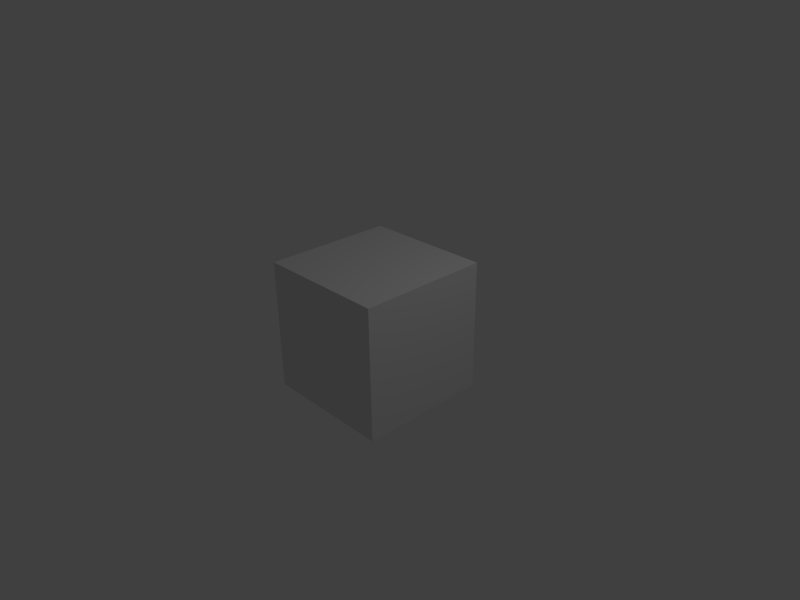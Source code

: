 # Source: startup.blend  (saved by Blender 2.56.5; exported with 4.5.12 LTS)
import bpy
from mathutils import Matrix  # noqa: F401  (used for matrix-valued properties, if any)

bpy.ops.wm.read_factory_settings(use_empty=True)
scene = bpy.context.scene
scene.name = 'Scene'

# ---- collections
col_collection_1 = bpy.data.collections.new('Collection 1'); scene.collection.children.link(col_collection_1)

# ---- materials (node trees are filled in below, after node groups)
mat_material = bpy.data.materials.new('Material')
mat_material.alpha_threshold = 0.0
mat_material.roughness = 0.5
mat_material.line_color = (0.0, 0.0, 0.0, 1.0)

# ---- material node trees

# ---- world
world_world = bpy.data.worlds.new('World'); scene.world = world_world
world_world.color = (0.05088, 0.05088, 0.05088)
world_world.use_sun_shadow = False
world_world.sun_shadow_jitter_overblur = 0.0
world_world.cycles.sampling_method = 'MANUAL'
world_world.cycles.sample_map_resolution = 256

# ---- cameras
cam_camera = bpy.data.cameras.new('Camera')
cam_camera.clip_end = 100.0
cam_camera.lens = 35.0
cam_camera.ortho_scale = 7.314
cam_camera.dof.focus_distance = 0.0
cam_camera.dof.aperture_fstop = 128.0

# ---- lights
light_lamp = bpy.data.lights.new('Lamp', 'POINT')
light_lamp.transmission_factor = 0.0
light_lamp.cutoff_distance = 30.0
light_lamp.energy = 100.0
light_lamp.shadow_buffer_clip_start = 1.001
light_lamp.shadow_soft_size = 1.0
light_lamp.shadow_maximum_resolution = 0.006
light_lamp.use_absolute_resolution = True
light_lamp.cycles.use_multiple_importance_sampling = False

# ---- meshes
me_cube = bpy.data.meshes.new('Cube')
me_cube.from_pydata([(1.0, 1.0, -1.0), (1.0, -1.0, -1.0), (-1.0, -1.0, -1.0), (-1.0, 1.0, -1.0), (1.0, 1.0, 1.0), (1.0, -1.0, 1.0), (-1.0, -1.0, 1.0), (-1.0, 1.0, 1.0)], [], [(0, 1, 2, 3), (4, 7, 6, 5), (0, 4, 5, 1), (1, 5, 6, 2), (2, 6, 7, 3), (4, 0, 3, 7)])
me_cube.materials.append(mat_material)
me_cube.use_remesh_preserve_volume = False
me_cube.use_remesh_preserve_attributes = False
me_cube.use_mirror_vertex_groups = False
me_cube.update()

# ---- objects
ob_cube = bpy.data.objects.new('Cube', me_cube)
ob_lamp = bpy.data.objects.new('Lamp', light_lamp)
ob_camera = bpy.data.objects.new('Camera', cam_camera)

# ---- transforms, parenting, visibility, modifiers, constraints
ob_cube.location = (0.0, 0.0, 0.0)
ob_cube.lock_rotations_4d = False
ob_cube.empty_display_type = 'ARROWS'
ob_cube.lineart.crease_threshold = 0.0
ob_lamp.location = (4.076, 1.005, 5.904)
ob_lamp.rotation_euler = (0.6503, 0.05522, 1.866)
ob_lamp.lock_rotations_4d = False
ob_lamp.empty_display_type = 'ARROWS'
ob_lamp.color = (0.0, 0.0, 0.0, 0.0)
ob_lamp.lineart.crease_threshold = 0.0
ob_camera.location = (7.481, -6.508, 5.344)
ob_camera.rotation_euler = (1.109, 0.01082, 0.8149)
ob_camera.lock_rotations_4d = False
ob_camera.empty_display_type = 'ARROWS'
ob_camera.color = (0.0, 0.0, 0.0, 0.0)
ob_camera.display_type = 'WIRE'
ob_camera.lineart.crease_threshold = 0.0

# ---- collection membership
col_collection_1.objects.link(ob_cube)
col_collection_1.objects.link(ob_lamp)
col_collection_1.objects.link(ob_camera)

# ---- scene / render settings (as saved in the file)
scene.camera = ob_camera
scene.frame_start = 1; scene.frame_end = 250; scene.frame_set(1)
scene.render.engine = 'BLENDER_EEVEE_NEXT'
scene.render.image_settings.color_mode = 'RGB'
scene.render.image_settings.compression = 90
scene.render.resolution_x = 600
scene.render.resolution_y = 450
scene.render.dither_intensity = 0.0
scene.render.bake_margin = 2
scene.render.bake_bias = 0.0
scene.cycles.use_denoising = False
scene.cycles.samples = 10
scene.cycles.sampling_pattern = 'TABULATED_SOBOL'
scene.cycles.light_sampling_threshold = 0.0
scene.cycles.use_adaptive_sampling = False
scene.cycles.use_light_tree = False
scene.cycles.blur_glossy = 0.0
scene.cycles.volume_bounces = 1
scene.cycles.pixel_filter_type = 'GAUSSIAN'
scene.cycles.sample_clamp_indirect = 0.0
scene.view_settings.view_transform = 'Standard'
bpy.context.view_layer.update()
